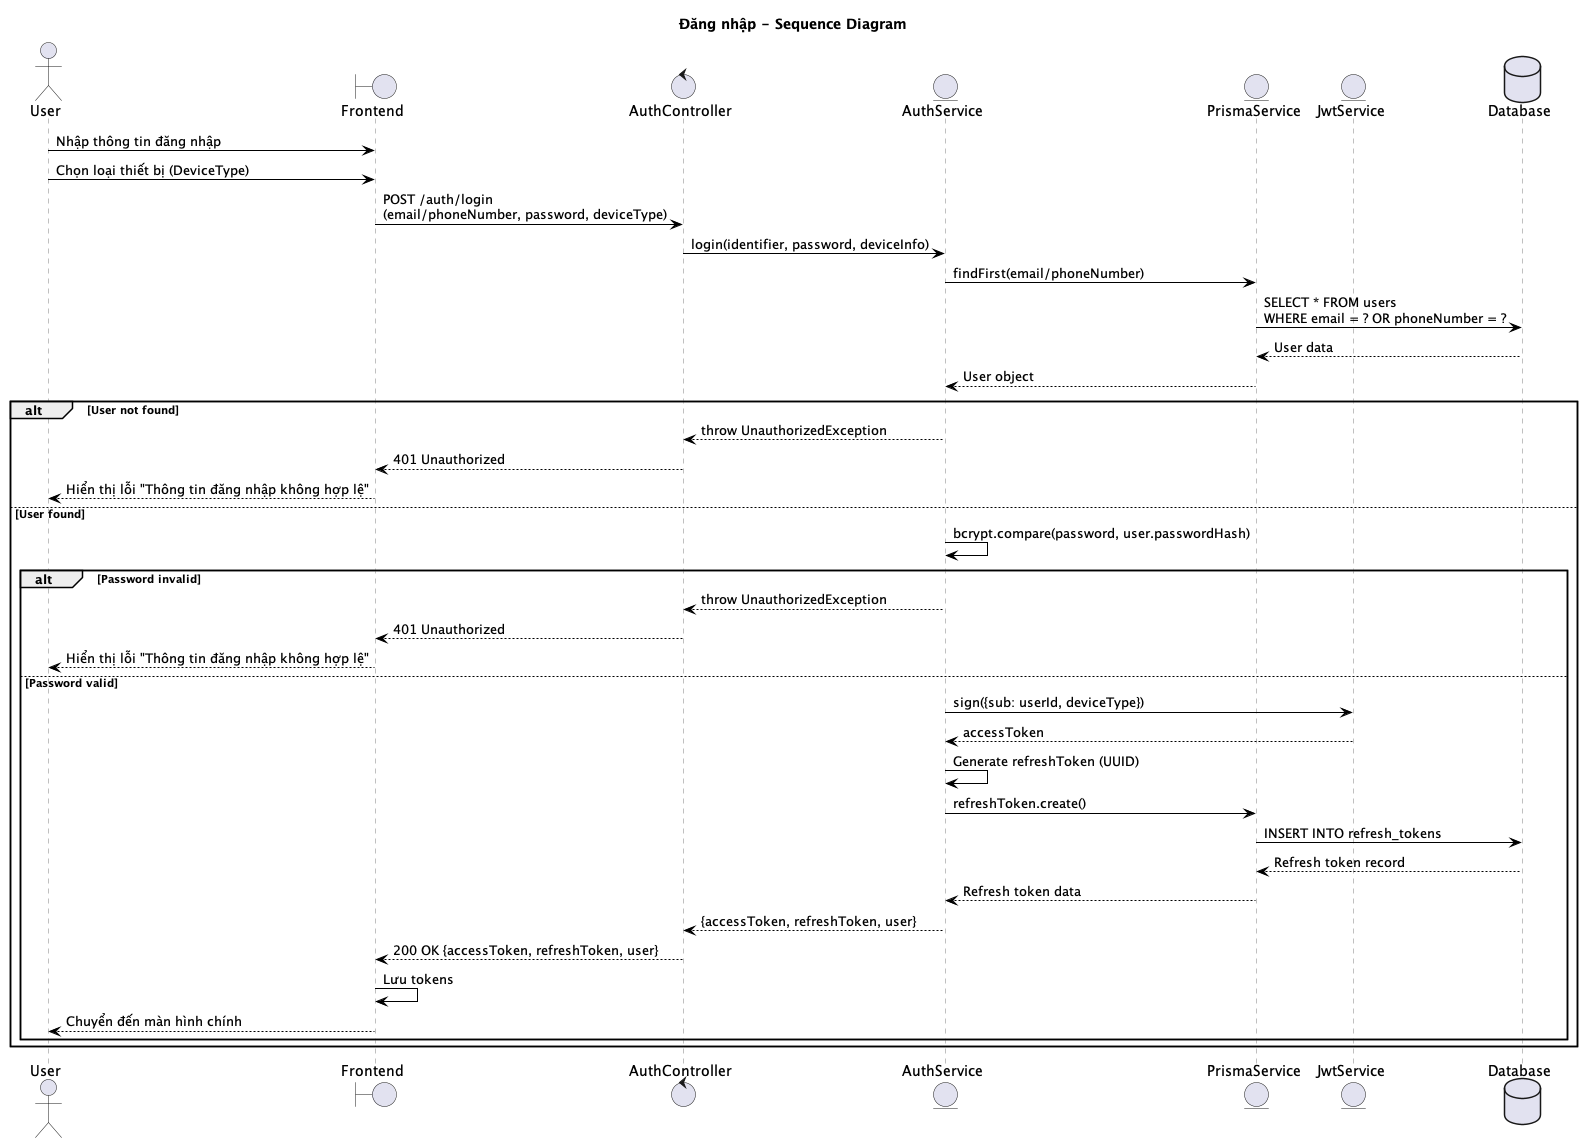

The diagram above was rendered by PlantUML. Its source (embedded in the PNG):
@startuml Đăng nhập - Sequence Diagram
title Đăng nhập - Sequence Diagram

skinparam sequenceParticipant {
    BorderColor grey
    BackgroundColor white
    FontColor black
}

skinparam sequenceLifeLine {
    BorderColor grey
    BackgroundColor white
}

skinparam sequenceArrow {
    Color black
}

actor User
boundary "Frontend" as Frontend
control "AuthController" as Controller
entity "AuthService" as Service
entity "PrismaService" as Prisma
entity "JwtService" as JWT
database "Database" as DB

User -> Frontend: Nhập thông tin đăng nhập
User -> Frontend: Chọn loại thiết bị (DeviceType)
Frontend -> Controller: POST /auth/login\n(email/phoneNumber, password, deviceType)

Controller -> Service: login(identifier, password, deviceInfo)

Service -> Prisma: findFirst(email/phoneNumber)
Prisma -> DB: SELECT * FROM users\nWHERE email = ? OR phoneNumber = ?
DB --> Prisma: User data
Prisma --> Service: User object

alt User not found
    Service --> Controller: throw UnauthorizedException
    Controller --> Frontend: 401 Unauthorized
    Frontend --> User: Hiển thị lỗi "Thông tin đăng nhập không hợp lệ"
else User found
    Service -> Service: bcrypt.compare(password, user.passwordHash)

    alt Password invalid
        Service --> Controller: throw UnauthorizedException
        Controller --> Frontend: 401 Unauthorized
        Frontend --> User: Hiển thị lỗi "Thông tin đăng nhập không hợp lệ"
    else Password valid
        Service -> JWT: sign({sub: userId, deviceType})
        JWT --> Service: accessToken

        Service -> Service: Generate refreshToken (UUID)

        Service -> Prisma: refreshToken.create()
        Prisma -> DB: INSERT INTO refresh_tokens
        DB --> Prisma: Refresh token record
        Prisma --> Service: Refresh token data

        Service --> Controller: {accessToken, refreshToken, user}
        Controller --> Frontend: 200 OK {accessToken, refreshToken, user}
        Frontend -> Frontend: Lưu tokens
        Frontend --> User: Chuyển đến màn hình chính
    end
end

@enduml